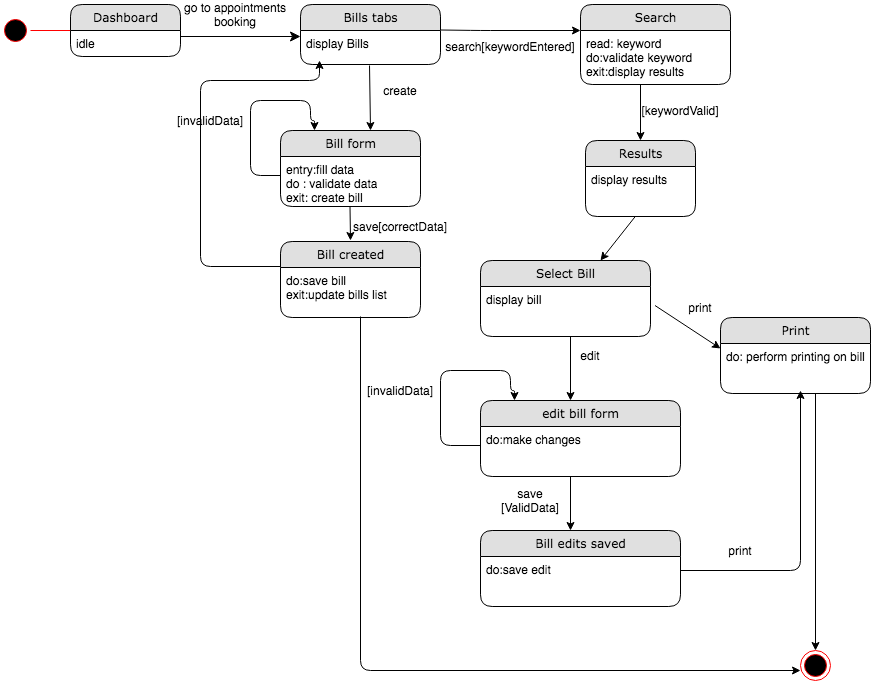

The diagram above was exported from draw.io. Its source (the exported page's mxGraphModel, read from the mxfile embedded in the PNG):
<mxGraphModel dx="946" dy="597" grid="1" gridSize="10" guides="1" tooltips="1" connect="1" arrows="1" fold="1" page="1" pageScale="1" pageWidth="1100" pageHeight="850" background="#ffffff" math="0" shadow="0">
  <root>
    <mxCell id="0" />
    <mxCell id="1" parent="0" />
    <mxCell id="21ea969265ad0168-39" style="edgeStyle=orthogonalEdgeStyle;html=1;labelBackgroundColor=none;startFill=0;startSize=8;endFill=1;endSize=8;fontFamily=Verdana;fontSize=12;exitX=1;exitY=0.5;" parent="1" edge="1">
      <mxGeometry relative="1" as="geometry">
        <Array as="points" />
        <mxPoint x="250" y="106" as="sourcePoint" />
        <mxPoint x="370" y="106" as="targetPoint" />
      </mxGeometry>
    </mxCell>
    <mxCell id="Hgtj_GoyG-KB-VZRIQT7-11" value="search[keywordEntered]" style="text;html=1;strokeColor=none;fillColor=none;align=center;verticalAlign=middle;whiteSpace=wrap;rounded=0;" parent="1" vertex="1">
      <mxGeometry x="540" y="106" width="80" height="20" as="geometry" />
    </mxCell>
    <mxCell id="Hgtj_GoyG-KB-VZRIQT7-16" value="" style="ellipse;html=1;shape=endState;fillColor=#000000;strokeColor=#ff0000;" parent="1" vertex="1">
      <mxGeometry x="870" y="720" width="30" height="30" as="geometry" />
    </mxCell>
    <mxCell id="Hgtj_GoyG-KB-VZRIQT7-17" value="" style="ellipse;html=1;shape=startState;fillColor=#000000;strokeColor=#ff0000;" parent="1" vertex="1">
      <mxGeometry x="70" y="85" width="30" height="30" as="geometry" />
    </mxCell>
    <mxCell id="Hgtj_GoyG-KB-VZRIQT7-18" value="" style="edgeStyle=orthogonalEdgeStyle;html=1;verticalAlign=bottom;endArrow=open;endSize=8;strokeColor=#ff0000;" parent="1" source="Hgtj_GoyG-KB-VZRIQT7-17" edge="1">
      <mxGeometry relative="1" as="geometry">
        <mxPoint x="160" y="100" as="targetPoint" />
      </mxGeometry>
    </mxCell>
    <mxCell id="Hgtj_GoyG-KB-VZRIQT7-26" value="go to appointments booking" style="text;html=1;strokeColor=none;fillColor=none;align=center;verticalAlign=middle;whiteSpace=wrap;rounded=0;" parent="1" vertex="1">
      <mxGeometry x="250" y="74" width="110" height="20" as="geometry" />
    </mxCell>
    <mxCell id="Hgtj_GoyG-KB-VZRIQT7-28" value="" style="endArrow=classic;html=1;" parent="1" edge="1">
      <mxGeometry width="50" height="50" relative="1" as="geometry">
        <mxPoint x="510" y="99.5" as="sourcePoint" />
        <mxPoint x="650" y="100" as="targetPoint" />
        <Array as="points">
          <mxPoint x="550" y="100" />
        </Array>
      </mxGeometry>
    </mxCell>
    <mxCell id="21ea969265ad0168-6" value="Dashboard" style="swimlane;html=1;fontStyle=0;childLayout=stackLayout;horizontal=1;startSize=26;fillColor=#e0e0e0;horizontalStack=0;resizeParent=1;resizeLast=0;collapsible=1;marginBottom=0;swimlaneFillColor=#ffffff;align=center;rounded=1;shadow=0;comic=0;labelBackgroundColor=none;strokeWidth=1;fontFamily=Verdana;fontSize=12" parent="1" vertex="1">
      <mxGeometry x="140" y="74" width="110" height="52" as="geometry" />
    </mxCell>
    <mxCell id="21ea969265ad0168-7" value="idle" style="text;html=1;strokeColor=none;fillColor=none;spacingLeft=4;spacingRight=4;whiteSpace=wrap;overflow=hidden;rotatable=0;points=[[0,0.5],[1,0.5]];portConstraint=eastwest;" parent="21ea969265ad0168-6" vertex="1">
      <mxGeometry y="26" width="110" height="26" as="geometry" />
    </mxCell>
    <mxCell id="Hgtj_GoyG-KB-VZRIQT7-1" value="Bills tabs" style="swimlane;html=1;fontStyle=0;childLayout=stackLayout;horizontal=1;startSize=26;fillColor=#e0e0e0;horizontalStack=0;resizeParent=1;resizeLast=0;collapsible=1;marginBottom=0;swimlaneFillColor=#ffffff;align=center;rounded=1;shadow=0;comic=0;labelBackgroundColor=none;strokeWidth=1;fontFamily=Verdana;fontSize=12" parent="1" vertex="1">
      <mxGeometry x="370" y="74" width="140" height="60" as="geometry" />
    </mxCell>
    <mxCell id="Hgtj_GoyG-KB-VZRIQT7-2" value="display Bills" style="text;html=1;strokeColor=none;fillColor=none;spacingLeft=4;spacingRight=4;whiteSpace=wrap;overflow=hidden;rotatable=0;points=[[0,0.5],[1,0.5]];portConstraint=eastwest;" parent="Hgtj_GoyG-KB-VZRIQT7-1" vertex="1">
      <mxGeometry y="26" width="140" height="34" as="geometry" />
    </mxCell>
    <mxCell id="sU12HxXbu1go9HaSJLEV-4" value="" style="endArrow=classic;html=1;" parent="1" edge="1">
      <mxGeometry width="50" height="50" relative="1" as="geometry">
        <mxPoint x="419.5" y="276" as="sourcePoint" />
        <mxPoint x="420" y="310" as="targetPoint" />
      </mxGeometry>
    </mxCell>
    <mxCell id="Hgtj_GoyG-KB-VZRIQT7-5" value="Search" style="swimlane;html=1;fontStyle=0;childLayout=stackLayout;horizontal=1;startSize=26;fillColor=#e0e0e0;horizontalStack=0;resizeParent=1;resizeLast=0;collapsible=1;marginBottom=0;swimlaneFillColor=#ffffff;align=center;rounded=1;shadow=0;comic=0;labelBackgroundColor=none;strokeWidth=1;fontFamily=Verdana;fontSize=12" parent="1" vertex="1">
      <mxGeometry x="650" y="74" width="150" height="80" as="geometry" />
    </mxCell>
    <mxCell id="Hgtj_GoyG-KB-VZRIQT7-6" value="read: keyword&lt;br&gt;do:validate keyword&lt;br&gt;exit:display results" style="text;html=1;strokeColor=none;fillColor=none;spacingLeft=4;spacingRight=4;whiteSpace=wrap;overflow=hidden;rotatable=0;points=[[0,0.5],[1,0.5]];portConstraint=eastwest;" parent="Hgtj_GoyG-KB-VZRIQT7-5" vertex="1">
      <mxGeometry y="26" width="150" height="54" as="geometry" />
    </mxCell>
    <mxCell id="d0l99uiaqlxAbVS5GRuo-3" value="" style="endArrow=classic;html=1;" parent="1" edge="1">
      <mxGeometry width="50" height="50" relative="1" as="geometry">
        <mxPoint x="710" y="154" as="sourcePoint" />
        <mxPoint x="710" y="210" as="targetPoint" />
      </mxGeometry>
    </mxCell>
    <mxCell id="d0l99uiaqlxAbVS5GRuo-5" value="[keywordValid]" style="text;html=1;strokeColor=none;fillColor=none;align=center;verticalAlign=middle;whiteSpace=wrap;rounded=0;" parent="1" vertex="1">
      <mxGeometry x="730" y="170" width="40" height="20" as="geometry" />
    </mxCell>
    <mxCell id="d0l99uiaqlxAbVS5GRuo-17" value="" style="endArrow=classic;html=1;" parent="1" edge="1">
      <mxGeometry width="50" height="50" relative="1" as="geometry">
        <mxPoint x="709.5" y="280" as="sourcePoint" />
        <mxPoint x="670" y="330" as="targetPoint" />
      </mxGeometry>
    </mxCell>
    <mxCell id="d0l99uiaqlxAbVS5GRuo-21" value="edit" style="text;html=1;strokeColor=none;fillColor=none;align=center;verticalAlign=middle;whiteSpace=wrap;rounded=0;" parent="1" vertex="1">
      <mxGeometry x="640" y="415" width="40" height="20" as="geometry" />
    </mxCell>
    <mxCell id="d0l99uiaqlxAbVS5GRuo-28" value="" style="endArrow=classic;html=1;entryX=0.5;entryY=0;entryDx=0;entryDy=0;" parent="1" target="Hgtj_GoyG-KB-VZRIQT7-16" edge="1">
      <mxGeometry width="50" height="50" relative="1" as="geometry">
        <mxPoint x="885" y="463" as="sourcePoint" />
        <mxPoint x="899" y="533" as="targetPoint" />
      </mxGeometry>
    </mxCell>
    <mxCell id="d0l99uiaqlxAbVS5GRuo-13" value="Results" style="swimlane;html=1;fontStyle=0;childLayout=stackLayout;horizontal=1;startSize=26;fillColor=#e0e0e0;horizontalStack=0;resizeParent=1;resizeLast=0;collapsible=1;marginBottom=0;swimlaneFillColor=#ffffff;align=center;rounded=1;shadow=0;comic=0;labelBackgroundColor=none;strokeWidth=1;fontFamily=Verdana;fontSize=12" parent="1" vertex="1">
      <mxGeometry x="655" y="210" width="110" height="76" as="geometry" />
    </mxCell>
    <mxCell id="d0l99uiaqlxAbVS5GRuo-14" value="display results" style="text;html=1;strokeColor=none;fillColor=none;spacingLeft=4;spacingRight=4;whiteSpace=wrap;overflow=hidden;rotatable=0;points=[[0,0.5],[1,0.5]];portConstraint=eastwest;" parent="d0l99uiaqlxAbVS5GRuo-13" vertex="1">
      <mxGeometry y="26" width="110" height="34" as="geometry" />
    </mxCell>
    <mxCell id="hzU_NkVj4ORqpsmPhhT7-3" value="" style="endArrow=classic;html=1;entryX=0;entryY=0.147;entryDx=0;entryDy=0;entryPerimeter=0;" parent="1" target="d0l99uiaqlxAbVS5GRuo-26" edge="1">
      <mxGeometry width="50" height="50" relative="1" as="geometry">
        <mxPoint x="724.5" y="375" as="sourcePoint" />
        <mxPoint x="765" y="415" as="targetPoint" />
      </mxGeometry>
    </mxCell>
    <mxCell id="d0l99uiaqlxAbVS5GRuo-7" value="Select Bill" style="swimlane;html=1;fontStyle=0;childLayout=stackLayout;horizontal=1;startSize=26;fillColor=#e0e0e0;horizontalStack=0;resizeParent=1;resizeLast=0;collapsible=1;marginBottom=0;swimlaneFillColor=#ffffff;align=center;rounded=1;shadow=0;comic=0;labelBackgroundColor=none;strokeWidth=1;fontFamily=Verdana;fontSize=12" parent="1" vertex="1">
      <mxGeometry x="550" y="330" width="170" height="76" as="geometry" />
    </mxCell>
    <mxCell id="d0l99uiaqlxAbVS5GRuo-8" value="display bill&amp;nbsp;" style="text;html=1;strokeColor=none;fillColor=none;spacingLeft=4;spacingRight=4;whiteSpace=wrap;overflow=hidden;rotatable=0;points=[[0,0.5],[1,0.5]];portConstraint=eastwest;" parent="d0l99uiaqlxAbVS5GRuo-7" vertex="1">
      <mxGeometry y="26" width="170" height="34" as="geometry" />
    </mxCell>
    <mxCell id="hzU_NkVj4ORqpsmPhhT7-5" value="" style="endArrow=classic;html=1;" parent="1" edge="1">
      <mxGeometry width="50" height="50" relative="1" as="geometry">
        <mxPoint x="640" y="406" as="sourcePoint" />
        <mxPoint x="640" y="470" as="targetPoint" />
      </mxGeometry>
    </mxCell>
    <mxCell id="hzU_NkVj4ORqpsmPhhT7-6" value="edit bill form" style="swimlane;html=1;fontStyle=0;childLayout=stackLayout;horizontal=1;startSize=26;fillColor=#e0e0e0;horizontalStack=0;resizeParent=1;resizeLast=0;collapsible=1;marginBottom=0;swimlaneFillColor=#ffffff;align=center;rounded=1;shadow=0;comic=0;labelBackgroundColor=none;strokeWidth=1;fontFamily=Verdana;fontSize=12" parent="1" vertex="1">
      <mxGeometry x="550" y="470" width="200" height="76" as="geometry" />
    </mxCell>
    <mxCell id="hzU_NkVj4ORqpsmPhhT7-7" value="do:make changes" style="text;html=1;strokeColor=none;fillColor=none;spacingLeft=4;spacingRight=4;whiteSpace=wrap;overflow=hidden;rotatable=0;points=[[0,0.5],[1,0.5]];portConstraint=eastwest;" parent="hzU_NkVj4ORqpsmPhhT7-6" vertex="1">
      <mxGeometry y="26" width="200" height="34" as="geometry" />
    </mxCell>
    <mxCell id="hzU_NkVj4ORqpsmPhhT7-8" value="Bill edits saved" style="swimlane;html=1;fontStyle=0;childLayout=stackLayout;horizontal=1;startSize=26;fillColor=#e0e0e0;horizontalStack=0;resizeParent=1;resizeLast=0;collapsible=1;marginBottom=0;swimlaneFillColor=#ffffff;align=center;rounded=1;shadow=0;comic=0;labelBackgroundColor=none;strokeWidth=1;fontFamily=Verdana;fontSize=12" parent="1" vertex="1">
      <mxGeometry x="550" y="600" width="200" height="76" as="geometry" />
    </mxCell>
    <mxCell id="hzU_NkVj4ORqpsmPhhT7-9" value="do:save edit" style="text;html=1;strokeColor=none;fillColor=none;spacingLeft=4;spacingRight=4;whiteSpace=wrap;overflow=hidden;rotatable=0;points=[[0,0.5],[1,0.5]];portConstraint=eastwest;" parent="hzU_NkVj4ORqpsmPhhT7-8" vertex="1">
      <mxGeometry y="26" width="200" height="34" as="geometry" />
    </mxCell>
    <mxCell id="hzU_NkVj4ORqpsmPhhT7-10" value="" style="edgeStyle=segmentEdgeStyle;endArrow=classic;html=1;" parent="1" target="hzU_NkVj4ORqpsmPhhT7-6" edge="1">
      <mxGeometry width="50" height="50" relative="1" as="geometry">
        <mxPoint x="550" y="515" as="sourcePoint" />
        <mxPoint x="580" y="460" as="targetPoint" />
        <Array as="points">
          <mxPoint x="510" y="515" />
          <mxPoint x="510" y="440" />
          <mxPoint x="580" y="440" />
          <mxPoint x="580" y="460" />
          <mxPoint x="584" y="460" />
        </Array>
      </mxGeometry>
    </mxCell>
    <mxCell id="hzU_NkVj4ORqpsmPhhT7-11" value="[invalidData]" style="text;html=1;strokeColor=none;fillColor=none;align=center;verticalAlign=middle;whiteSpace=wrap;rounded=0;" parent="1" vertex="1">
      <mxGeometry x="450" y="450" width="40" height="20" as="geometry" />
    </mxCell>
    <mxCell id="hzU_NkVj4ORqpsmPhhT7-14" value="save [ValidData]" style="text;html=1;strokeColor=none;fillColor=none;align=center;verticalAlign=middle;whiteSpace=wrap;rounded=0;" parent="1" vertex="1">
      <mxGeometry x="580" y="560" width="40" height="20" as="geometry" />
    </mxCell>
    <mxCell id="hzU_NkVj4ORqpsmPhhT7-15" value="" style="endArrow=classic;html=1;" parent="1" edge="1">
      <mxGeometry width="50" height="50" relative="1" as="geometry">
        <mxPoint x="640" y="546" as="sourcePoint" />
        <mxPoint x="640" y="600" as="targetPoint" />
      </mxGeometry>
    </mxCell>
    <mxCell id="d0l99uiaqlxAbVS5GRuo-25" value="Print" style="swimlane;html=1;fontStyle=0;childLayout=stackLayout;horizontal=1;startSize=26;fillColor=#e0e0e0;horizontalStack=0;resizeParent=1;resizeLast=0;collapsible=1;marginBottom=0;swimlaneFillColor=#ffffff;align=center;rounded=1;shadow=0;comic=0;labelBackgroundColor=none;strokeWidth=1;fontFamily=Verdana;fontSize=12" parent="1" vertex="1">
      <mxGeometry x="790" y="387" width="150" height="76" as="geometry" />
    </mxCell>
    <mxCell id="d0l99uiaqlxAbVS5GRuo-26" value="do: perform printing on bill" style="text;html=1;strokeColor=none;fillColor=none;spacingLeft=4;spacingRight=4;whiteSpace=wrap;overflow=hidden;rotatable=0;points=[[0,0.5],[1,0.5]];portConstraint=eastwest;" parent="d0l99uiaqlxAbVS5GRuo-25" vertex="1">
      <mxGeometry y="26" width="150" height="34" as="geometry" />
    </mxCell>
    <mxCell id="hzU_NkVj4ORqpsmPhhT7-19" value="" style="endArrow=classic;html=1;" parent="1" edge="1">
      <mxGeometry width="50" height="50" relative="1" as="geometry">
        <mxPoint x="750" y="640" as="sourcePoint" />
        <mxPoint x="870" y="460" as="targetPoint" />
        <Array as="points">
          <mxPoint x="870" y="640" />
        </Array>
      </mxGeometry>
    </mxCell>
    <mxCell id="hzU_NkVj4ORqpsmPhhT7-20" value="print" style="text;html=1;strokeColor=none;fillColor=none;align=center;verticalAlign=middle;whiteSpace=wrap;rounded=0;" parent="1" vertex="1">
      <mxGeometry x="790" y="610" width="40" height="20" as="geometry" />
    </mxCell>
    <mxCell id="hzU_NkVj4ORqpsmPhhT7-22" value="Bill created" style="swimlane;html=1;fontStyle=0;childLayout=stackLayout;horizontal=1;startSize=26;fillColor=#e0e0e0;horizontalStack=0;resizeParent=1;resizeLast=0;collapsible=1;marginBottom=0;swimlaneFillColor=#ffffff;align=center;rounded=1;shadow=0;comic=0;labelBackgroundColor=none;strokeWidth=1;fontFamily=Verdana;fontSize=12" parent="1" vertex="1">
      <mxGeometry x="350" y="311" width="140" height="76" as="geometry" />
    </mxCell>
    <mxCell id="hzU_NkVj4ORqpsmPhhT7-23" value="do:save bill&lt;br&gt;exit:update bills list" style="text;html=1;strokeColor=none;fillColor=none;spacingLeft=4;spacingRight=4;whiteSpace=wrap;overflow=hidden;rotatable=0;points=[[0,0.5],[1,0.5]];portConstraint=eastwest;" parent="hzU_NkVj4ORqpsmPhhT7-22" vertex="1">
      <mxGeometry y="26" width="140" height="44" as="geometry" />
    </mxCell>
    <mxCell id="hzU_NkVj4ORqpsmPhhT7-24" value="" style="edgeStyle=segmentEdgeStyle;endArrow=classic;html=1;" parent="1" edge="1">
      <mxGeometry width="50" height="50" relative="1" as="geometry">
        <mxPoint x="350" y="336" as="sourcePoint" />
        <mxPoint x="389" y="130" as="targetPoint" />
        <Array as="points">
          <mxPoint x="270" y="336" />
          <mxPoint x="270" y="150" />
          <mxPoint x="389" y="150" />
        </Array>
      </mxGeometry>
    </mxCell>
    <mxCell id="d0l99uiaqlxAbVS5GRuo-15" value="Bill form" style="swimlane;html=1;fontStyle=0;childLayout=stackLayout;horizontal=1;startSize=26;fillColor=#e0e0e0;horizontalStack=0;resizeParent=1;resizeLast=0;collapsible=1;marginBottom=0;swimlaneFillColor=#ffffff;align=center;rounded=1;shadow=0;comic=0;labelBackgroundColor=none;strokeWidth=1;fontFamily=Verdana;fontSize=12" parent="1" vertex="1">
      <mxGeometry x="350" y="200" width="140" height="76" as="geometry" />
    </mxCell>
    <mxCell id="d0l99uiaqlxAbVS5GRuo-16" value="entry:fill data&lt;br&gt;do : validate data&lt;br&gt;exit: create bill" style="text;html=1;strokeColor=none;fillColor=none;spacingLeft=4;spacingRight=4;whiteSpace=wrap;overflow=hidden;rotatable=0;points=[[0,0.5],[1,0.5]];portConstraint=eastwest;" parent="d0l99uiaqlxAbVS5GRuo-15" vertex="1">
      <mxGeometry y="26" width="140" height="44" as="geometry" />
    </mxCell>
    <mxCell id="hzU_NkVj4ORqpsmPhhT7-25" value="" style="endArrow=classic;html=1;exitX=0.493;exitY=1.029;exitDx=0;exitDy=0;exitPerimeter=0;entryX=0.643;entryY=0;entryDx=0;entryDy=0;entryPerimeter=0;" parent="1" source="Hgtj_GoyG-KB-VZRIQT7-2" target="d0l99uiaqlxAbVS5GRuo-15" edge="1">
      <mxGeometry width="50" height="50" relative="1" as="geometry">
        <mxPoint x="440" y="160" as="sourcePoint" />
        <mxPoint x="440.5" y="194" as="targetPoint" />
      </mxGeometry>
    </mxCell>
    <mxCell id="hzU_NkVj4ORqpsmPhhT7-26" value="create" style="text;html=1;strokeColor=none;fillColor=none;align=center;verticalAlign=middle;whiteSpace=wrap;rounded=0;" parent="1" vertex="1">
      <mxGeometry x="450" y="150" width="40" height="20" as="geometry" />
    </mxCell>
    <mxCell id="hzU_NkVj4ORqpsmPhhT7-27" value="save[correctData]" style="text;html=1;strokeColor=none;fillColor=none;align=center;verticalAlign=middle;whiteSpace=wrap;rounded=0;" parent="1" vertex="1">
      <mxGeometry x="450" y="286" width="40" height="20" as="geometry" />
    </mxCell>
    <mxCell id="hzU_NkVj4ORqpsmPhhT7-31" value="" style="edgeStyle=segmentEdgeStyle;endArrow=classic;html=1;" parent="1" edge="1">
      <mxGeometry width="50" height="50" relative="1" as="geometry">
        <mxPoint x="350" y="245" as="sourcePoint" />
        <mxPoint x="384" y="200" as="targetPoint" />
        <Array as="points">
          <mxPoint x="320" y="245" />
          <mxPoint x="320" y="170" />
          <mxPoint x="380" y="170" />
          <mxPoint x="380" y="190" />
          <mxPoint x="384" y="190" />
        </Array>
      </mxGeometry>
    </mxCell>
    <mxCell id="hzU_NkVj4ORqpsmPhhT7-32" value="[invalidData]" style="text;html=1;strokeColor=none;fillColor=none;align=center;verticalAlign=middle;whiteSpace=wrap;rounded=0;" parent="1" vertex="1">
      <mxGeometry x="260" y="180" width="40" height="20" as="geometry" />
    </mxCell>
    <mxCell id="hzU_NkVj4ORqpsmPhhT7-33" value="" style="endArrow=classic;html=1;" parent="1" edge="1">
      <mxGeometry width="50" height="50" relative="1" as="geometry">
        <mxPoint x="430" y="386" as="sourcePoint" />
        <mxPoint x="870" y="740" as="targetPoint" />
        <Array as="points">
          <mxPoint x="430" y="740" />
        </Array>
      </mxGeometry>
    </mxCell>
    <mxCell id="hzU_NkVj4ORqpsmPhhT7-34" value="print" style="text;html=1;strokeColor=none;fillColor=none;align=center;verticalAlign=middle;whiteSpace=wrap;rounded=0;" parent="1" vertex="1">
      <mxGeometry x="750" y="367" width="40" height="20" as="geometry" />
    </mxCell>
  </root>
</mxGraphModel>